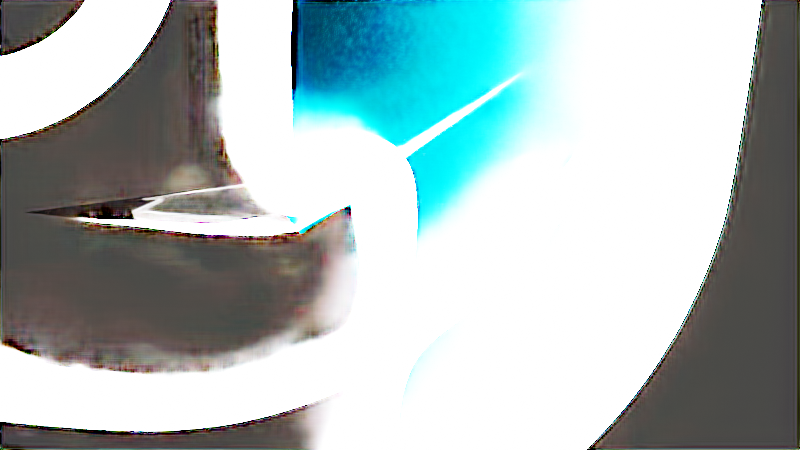 # Source: finderblend.blend  (saved by Blender 3.0.13; exported with 4.5.12 LTS)
import bpy
from mathutils import Matrix  # noqa: F401  (used for matrix-valued properties, if any)

bpy.ops.wm.read_factory_settings(use_empty=True)
scene = bpy.context.scene
scene.name = 'Scene'

# ---- collections
col_collection = bpy.data.collections.new('Collection'); scene.collection.children.link(col_collection)

# ---- materials (node trees are filled in below, after node groups)
mat_black = bpy.data.materials.new('Black')
mat_black.use_transparent_shadow = False
mat_material_001 = bpy.data.materials.new('Material.001')
mat_material_001.use_transparent_shadow = False
mat_material_004 = bpy.data.materials.new('Material.004')
mat_material_004.use_transparent_shadow = False
mat_material_003 = bpy.data.materials.new('Material.003')
mat_material_003.use_transparent_shadow = False
mat_material_002 = bpy.data.materials.new('Material.002')
mat_material_002.use_transparent_shadow = False

# ---- material node trees
mat_material_001.use_nodes = True; mat_material_001.node_tree.nodes.clear()
_N = mat_material_001.node_tree.nodes; _L = mat_material_001.node_tree.links
n0 = _N.new('ShaderNodeBsdfPrincipled'); n0.name = 'Principled BSDF'; n0.location = (10, 300)
n0.distribution = 'GGX'
n0.subsurface_method = 'BURLEY'
n0.inputs[2].default_value = 1.0
n0.inputs[3].default_value = 1.45
n0.inputs[20].default_value = 1.0
n0.inputs[28].default_value = 1e+07
n1 = _N.new('ShaderNodeOutputMaterial'); n1.name = 'Material Output'; n1.location = (300, 300)
_L.new(n0.outputs[0], n1.inputs[0])
n1.is_active_output = True
mat_material_004.use_nodes = True; mat_material_004.node_tree.nodes.clear()
_N = mat_material_004.node_tree.nodes; _L = mat_material_004.node_tree.links
n0 = _N.new('ShaderNodeBsdfGlass'); n0.name = 'Glass BSDF'; n0.location = (-367, 256)
n0.distribution = 'BECKMANN'
n0.inputs[1].default_value = 0.2654
n0.inputs[2].default_value = 2.65
n1 = _N.new('ShaderNodeBsdfPrincipled'); n1.name = 'Principled BSDF'; n1.location = (-464, -64)
n1.distribution = 'GGX'
n1.subsurface_method = 'BURLEY'
n1.inputs[3].default_value = 1.45
n1.inputs[27].default_value = (0.0, 0.0, 0.0, 1.0)
n1.inputs[28].default_value = 1.0
n2 = _N.new('ShaderNodeOutputMaterial'); n2.name = 'Material Output'; n2.location = (-141, 230)
_L.new(n0.outputs[0], n2.inputs[0])
n2.is_active_output = True
mat_material_003.use_nodes = True; mat_material_003.node_tree.nodes.clear()
_N = mat_material_003.node_tree.nodes; _L = mat_material_003.node_tree.links
n0 = _N.new('ShaderNodeBsdfPrincipled'); n0.name = 'Principled BSDF'; n0.location = (-458, 112)
n0.distribution = 'GGX'
n0.subsurface_method = 'BURLEY'
n0.inputs[3].default_value = 1.45
n0.inputs[27].default_value = (0.0, 0.0, 0.0, 1.0)
n0.inputs[28].default_value = 1.0
n1 = _N.new('ShaderNodeOutputMaterial'); n1.name = 'Material Output'; n1.location = (64, 285)
n2 = _N.new('ShaderNodeBsdfGlass'); n2.name = 'Glass BSDF'; n2.location = (-160, 305)
n2.distribution = 'BECKMANN'
n2.inputs[0].default_value = (0.0, 0.6493, 1.0, 1.0)
n2.inputs[1].default_value = 0.3423
n2.inputs[2].default_value = 3.45
_L.new(n2.outputs[0], n1.inputs[0])
n1.is_active_output = True
mat_material_002.use_nodes = True; mat_material_002.node_tree.nodes.clear()
_N = mat_material_002.node_tree.nodes; _L = mat_material_002.node_tree.links
n0 = _N.new('ShaderNodeBsdfPrincipled'); n0.name = 'Principled BSDF'; n0.location = (10, 300)
n0.distribution = 'GGX'
n0.subsurface_method = 'BURLEY'
n0.inputs[2].default_value = 1.0
n0.inputs[3].default_value = 1.45
n0.inputs[20].default_value = 1.0
n0.inputs[28].default_value = 1e+07
n1 = _N.new('ShaderNodeOutputMaterial'); n1.name = 'Material Output'; n1.location = (300, 300)
_L.new(n0.outputs[0], n1.inputs[0])
n1.is_active_output = True

# ---- world
world_world = bpy.data.worlds.new('World'); scene.world = world_world
world_world.use_nodes = True; world_world.node_tree.nodes.clear()
_N = world_world.node_tree.nodes; _L = world_world.node_tree.links
n0 = _N.new('ShaderNodeOutputWorld'); n0.name = 'World Output'; n0.location = (300, 300)
n1 = _N.new('ShaderNodeBackground'); n1.name = 'Background'; n1.location = (10, 300)
n1.inputs[0].default_value = (0.05088, 0.05088, 0.05088, 1.0)
_L.new(n1.outputs[0], n0.inputs[0])
n0.is_active_output = True
world_world.color = (0.05088, 0.05088, 0.05088)
world_world.use_sun_shadow = False
world_world.sun_shadow_jitter_overblur = 0.0

# ---- cameras
cam_camera = bpy.data.cameras.new('Camera')
cam_camera.clip_end = 100.0
cam_camera.ortho_scale = 7.314

# ---- lights
light_light = bpy.data.lights.new('Light', 'POINT')
light_light.transmission_factor = 0.0
light_light.energy = 1000.0
light_light.shadow_soft_size = 0.1
light_light.shadow_maximum_resolution = 0.006
light_light.use_absolute_resolution = True

# ---- meshes
me_circle = bpy.data.meshes.new('Circle')
me_circle.from_pydata([(0.3748, 5.475, 4.253), (0.3617, 5.336, 4.977), (0.3356, 5.059, 5.659), (0.2974, 4.655, 6.273), (0.2487, 4.139, 6.797), (0.1913, 3.532, 7.21), (0.1273, 2.856, 7.495), (0.05935, 2.137, 7.643), (-0.01005, -3.39, 7.647), (-0.0782, -4.11, 7.507), (-0.1425, -4.789, 7.229), (-0.2005, -5.401, 6.823), (-0.2499, -5.923, 6.305), (-0.2888, -6.333, 5.695), (-0.3158, -6.618, 5.016), (-0.3298, -6.765, 4.295), (-0.3303, -6.769, -1.077), (-0.3172, -6.63, -1.8), (-0.2911, -6.353, -2.482), (-0.2529, -5.949, -3.097), (-0.2042, -5.433, -3.62), (-0.1468, -4.826, -4.033), (-0.08285, -4.15, -4.319), (-0.01488, -3.431, -4.466), (0.05452, 2.096, -4.47), (0.1227, 2.816, -4.331), (0.187, 3.495, -4.052), (0.2449, 4.107, -3.647), (0.2943, 4.629, -3.129), (0.3333, 5.039, -2.519), (0.3603, 5.324, -1.84), (0.3743, 5.471, -1.118), (0.02465, -0.6265, 7.645), (0.01982, -0.6675, -4.468), (-0.01868, -2.786, -2.806), (0.02103, -0.1672, 0.6212), (0.02042, -0.2537, -1.4), (-0.1253, -2.263, -1.415), (-0.1253, -4.569, 0.09407), (0.02042, 1.968, -1.064), (0.02042, 3.393, 0.3189), (0.002986, -3.392, 4.105), (-0.007846, -3.334, 3.153), (-0.01326, -2.765, 1.63), (0.001174, -0.6419, -0.4871), (0.0111, -0.2409, 0.6398), (-0.008752, -1.207, 0.1206), (0.3617, 5.336, 4.977), (0.3356, 5.059, 5.659)], [(36, 37), (37, 38), (36, 39), (39, 40)], [(9, 10, 11, 12, 13, 14, 15, 16, 17, 18, 19, 20, 21, 22, 23, 33, 36, 35, 45, 44, 46, 34, 43, 42, 41, 32, 8), (0, 1, 2, 3, 4, 5, 6, 7, 32, 41, 42, 43, 34, 46, 44, 45, 35, 36, 33, 24, 25, 26, 27, 28, 29, 30, 31), (2, 1, 47, 48)])
me_circle.polygons.foreach_set('use_smooth', [True] * 3)
me_circle.polygons.foreach_set('material_index', [1, 2, 2])
_uv = me_circle.uv_layers.new(name='UVMap')
_uv.uv.foreach_set('vector', [0.0, 0.0, 0.0, 0.0, 0.0, 0.0, 0.0, 0.0, 0.0, 0.0, 0.0, 0.0, 0.0, 0.0, 0.0, 0.0, 0.0, 0.0, 0.0, 0.0, 0.0, 0.0, 0.0, 0.0, 0.0, 0.0, 0.0, 0.0, 0.0, 0.0, 0.0, 0.0, 0.0, 0.0, 0.0, 0.0, 0.0, 0.0, 0.0, 0.0, 0.0, 0.0, 0.0, 0.0, 0.0, 0.0, 0.0, 0.0, 0.0, 0.0, 0.0, 0.0, 0.0, 0.0, 0.0, 0.0, 0.0, 0.0, 0.0, 0.0, 0.0, 0.0, 0.0, 0.0, 0.0, 0.0, 0.0, 0.0, 0.0, 0.0, 0.0, 0.0, 0.0, 0.0, 0.0, 0.0, 0.0, 0.0, 0.0, 0.0, 0.0, 0.0, 0.0, 0.0, 0.0, 0.0, 0.0, 0.0, 0.0, 0.0, 0.0, 0.0, 0.0, 0.0, 0.0, 0.0, 0.0, 0.0, 0.0, 0.0, 0.0, 0.0, 0.0, 0.0, 0.0, 0.0, 0.0, 0.0, 0.0, 0.0, 0.0, 0.0, 0.0, 0.0, 0.0, 0.0])
me_circle.materials.append(mat_material_001)
me_circle.materials.append(mat_material_004)
me_circle.materials.append(mat_material_003)
me_circle.use_remesh_fix_poles = True
me_circle.use_remesh_preserve_attributes = False
me_circle.update()
me_circle_001 = bpy.data.meshes.new('Circle.001')
me_circle_001.from_pydata([(0.3748, 5.475, 4.253), (0.3617, 5.336, 4.977), (0.3356, 5.059, 5.659), (0.2974, 4.655, 6.273), (0.2487, 4.139, 6.797), (0.1913, 3.532, 7.21), (0.1273, 2.856, 7.495), (0.05935, 2.137, 7.643), (-0.01005, -3.39, 7.647), (-0.0782, -4.11, 7.507), (-0.1425, -4.789, 7.229), (-0.2005, -5.401, 6.823), (-0.2499, -5.923, 6.305), (-0.2888, -6.333, 5.695), (-0.3158, -6.618, 5.016), (-0.3298, -6.765, 4.295), (-0.3303, -6.769, -1.077), (-0.3172, -6.63, -1.8), (-0.2911, -6.353, -2.482), (-0.2529, -5.949, -3.097), (-0.2042, -5.433, -3.62), (-0.1468, -4.826, -4.033), (-0.08285, -4.15, -4.319), (-0.01488, -3.431, -4.466), (0.05452, 2.096, -4.47), (0.1227, 2.816, -4.331), (0.187, 3.495, -4.052), (0.2449, 4.107, -3.647), (0.2943, 4.629, -3.129), (0.3333, 5.039, -2.519), (0.3603, 5.324, -1.84), (0.3743, 5.471, -1.118), (0.02465, -0.6265, 7.645), (0.01982, -0.6675, -4.468), (0.02224, -2.328, -0.5405), (0.02103, 0.1601, 1.669), (0.02042, -0.2537, -1.4), (-0.1253, -2.263, -1.415), (-0.1253, -4.569, 0.09407), (0.02042, 1.968, -1.064), (0.02042, 3.393, 0.3189)], [(1, 0), (2, 1), (3, 2), (4, 3), (5, 4), (6, 5), (7, 6), (32, 7), (9, 8), (10, 9), (11, 10), (12, 11), (13, 12), (14, 13), (15, 14), (16, 15), (17, 16), (18, 17), (19, 18), (20, 19), (21, 20), (22, 21), (23, 22), (33, 23), (25, 24), (26, 25), (27, 26), (28, 27), (29, 28), (30, 29), (31, 30), (0, 31), (8, 32), (24, 33), (36, 33), (32, 34), (34, 35), (35, 36), (36, 37), (37, 38), (36, 39), (39, 40)], [])
_uv = me_circle_001.uv_layers.new(name='UVMap')
_uv.uv.foreach_set('vector', [])
me_circle_001.materials.append(mat_material_002)
me_circle_001.use_remesh_fix_poles = True
me_circle_001.use_remesh_preserve_attributes = False
me_circle_001.update()
me_circle_002 = bpy.data.meshes.new('Circle.002')
me_circle_002.from_pydata([(-2.734, -1.544, -0.0257), (-2.929, -1.563, -0.0257), (-3.117, -1.62, -0.0257), (-3.29, -1.712, -0.0257), (-3.441, -1.837, -0.0257), (-3.566, -1.988, -0.0257), (-3.658, -2.161, -0.0257), (-3.715, -2.349, -0.0257), (-3.734, -2.544, -0.0257), (-3.715, -2.739, -0.0257), (-3.658, -2.927, -0.0257), (-3.566, -3.099, -0.0257), (-3.441, -3.251, -0.0257), (-3.29, -3.375, -0.0257), (-3.117, -3.468, -0.0257), (-2.929, -3.525, -0.0257), (-2.734, -3.544, -0.0257), (-2.539, -3.525, -0.0257), (-2.352, -3.468, -0.0257), (-2.179, -3.375, -0.0257), (-2.027, -3.251, -0.0257), (-1.903, -3.099, -0.0257), (-1.81, -2.927, -0.0257), (-1.754, -2.739, -0.0257), (-1.734, -2.544, -0.0257), (-1.754, -2.349, -0.0257), (-1.81, -2.161, -0.0257), (-1.903, -1.988, -0.0257), (-2.027, -1.837, -0.0257), (-2.179, -1.712, -0.0257), (-2.352, -1.62, -0.0257), (-2.539, -1.563, -0.0257)], [(1, 0), (2, 1), (3, 2), (4, 3), (5, 4), (6, 5), (7, 6), (8, 7), (9, 8), (10, 9), (11, 10), (12, 11), (13, 12), (14, 13), (15, 14), (16, 15), (17, 16), (18, 17), (19, 18), (20, 19), (21, 20), (22, 21), (23, 22), (24, 23), (25, 24), (26, 25), (27, 26), (28, 27), (29, 28), (30, 29), (31, 30), (0, 31)], [])
_uv = me_circle_002.uv_layers.new(name='UVMap')
_uv.uv.foreach_set('vector', [])
me_circle_002.materials.append(mat_material_001)
me_circle_002.use_remesh_fix_poles = True
me_circle_002.use_remesh_preserve_attributes = False
me_circle_002.update()

# ---- objects
ob_light = bpy.data.objects.new('Light', light_light)
ob_camera = bpy.data.objects.new('Camera', cam_camera)
ob_line_art = bpy.data.objects.new('Line Art', None)
ob_circle = bpy.data.objects.new('Circle', me_circle)
ob_circle_001 = bpy.data.objects.new('Circle.001', me_circle_001)
ob_circle_002 = bpy.data.objects.new('Circle.002', me_circle_002)

# ---- transforms, parenting, visibility, modifiers, constraints
ob_light.location = (4.076, 1.005, 5.904)
ob_light.rotation_euler = (0.6503, 0.05522, 1.866)
ob_light.lock_rotations_4d = False
ob_light.empty_display_type = 'ARROWS'
ob_light.color = (0.0, 0.0, 0.0, 0.0)
ob_light.lineart.crease_threshold = 0.0
ob_camera.location = (7.359, -6.926, 4.958)
ob_camera.rotation_euler = (1.109, 0.0, 0.8149)
ob_camera.lock_rotations_4d = False
ob_camera.empty_display_type = 'ARROWS'
ob_camera.color = (0.0, 0.0, 0.0, 0.0)
ob_camera.display_type = 'WIRE'
ob_camera.lineart.crease_threshold = 0.0
ob_line_art.location = (0.0, 0.0, 0.0)
ob_line_art.empty_image_offset = (0.0, 0.0)
ob_line_art.color = (0.0, 0.0, 0.0, 1.0)
ob_circle.location = (0.0, 0.0, 0.0)
_m = ob_circle.modifiers.new('Subdivision', 'SUBSURF')
_m.levels = 3
ob_circle_001.location = (0.0, 0.0, 0.0)
_m = ob_circle_001.modifiers.new('Subdivision', 'SUBSURF')
_m.levels = 3
_m = ob_circle_001.modifiers.new('Skin', 'SKIN')
_m = ob_circle_001.modifiers.new('Subdivision.001', 'SUBSURF')
_m.levels = 4
ob_circle_002.location = (2.842e-14, -0.5252, -2.384e-07)
ob_circle_002.rotation_euler = (0.06468, 1.571, 0.0)
ob_circle_002.scale = (1.261, 1.261, 1.261)
_m = ob_circle_002.modifiers.new('Skin', 'SKIN')
_m.use_x_symmetry = False
_m = ob_circle_002.modifiers.new('Subdivision', 'SUBSURF')
_m.levels = 3
_m = ob_circle_002.modifiers.new('Mirror', 'MIRROR')
_m.use_axis = (False, True, False)

# ---- collection membership
col_collection.objects.link(ob_light)
col_collection.objects.link(ob_camera)
col_collection.objects.link(ob_line_art)
col_collection.objects.link(ob_circle)
col_collection.objects.link(ob_circle_001)
col_collection.objects.link(ob_circle_002)

# ---- scene / render settings (as saved in the file)
scene.camera = ob_camera
scene.frame_start = 1; scene.frame_end = 250; scene.frame_set(1)
scene.render.engine = 'BLENDER_EEVEE_NEXT'
scene.cycles.use_denoising = False
scene.cycles.samples = 128
scene.cycles.sampling_pattern = 'TABULATED_SOBOL'
scene.cycles.use_adaptive_sampling = False
scene.cycles.use_light_tree = False
scene.view_settings.view_transform = 'Filmic'
bpy.context.view_layer.update()
